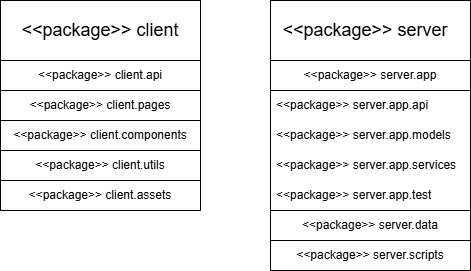

The diagram above was exported from draw.io. Its source (the exported page's mxGraphModel, read from the mxfile embedded in the PNG):
<mxGraphModel dx="1281" dy="562" grid="1" gridSize="10" guides="1" tooltips="1" connect="1" arrows="1" fold="1" page="1" pageScale="1" pageWidth="850" pageHeight="1100" math="0" shadow="0">
  <root>
    <mxCell id="0" />
    <mxCell id="1" parent="0" />
    <mxCell id="0NXvAiIZcPo9Gkyq9sK6-15" parent="1" style="swimlane;whiteSpace=wrap;html=1;startSize=60;" value="&lt;span style=&quot;font-weight: 400;&quot;&gt;&lt;font style=&quot;font-size: 18px;&quot;&gt;&amp;lt;&amp;lt;package&amp;gt;&amp;gt; server&amp;nbsp;&amp;nbsp;&lt;/font&gt;&lt;/span&gt;" vertex="1">
      <mxGeometry height="270" width="200" x="410" y="100" as="geometry" />
    </mxCell>
    <mxCell id="0NXvAiIZcPo9Gkyq9sK6-21" parent="0NXvAiIZcPo9Gkyq9sK6-15" style="swimlane;fontStyle=0;childLayout=stackLayout;horizontal=1;startSize=30;horizontalStack=0;resizeParent=1;resizeParentMax=0;resizeLast=0;collapsible=1;marginBottom=0;whiteSpace=wrap;html=1;" value="&lt;div&gt;&amp;lt;&amp;lt;package&amp;gt;&amp;gt; server.data&lt;/div&gt;" vertex="1">
      <mxGeometry height="30" width="200" y="210" as="geometry">
        <mxRectangle height="30" width="60" y="20" as="alternateBounds" />
      </mxGeometry>
    </mxCell>
    <mxCell id="0NXvAiIZcPo9Gkyq9sK6-26" parent="0NXvAiIZcPo9Gkyq9sK6-15" style="swimlane;fontStyle=0;childLayout=stackLayout;horizontal=1;startSize=30;horizontalStack=0;resizeParent=1;resizeParentMax=0;resizeLast=0;collapsible=1;marginBottom=0;whiteSpace=wrap;html=1;" value="&lt;div&gt;&amp;lt;&amp;lt;package&amp;gt;&amp;gt; server.scripts&lt;/div&gt;" vertex="1">
      <mxGeometry height="30" width="200" y="240" as="geometry">
        <mxRectangle height="30" width="60" y="20" as="alternateBounds" />
      </mxGeometry>
    </mxCell>
    <mxCell id="0NXvAiIZcPo9Gkyq9sK6-16" parent="0NXvAiIZcPo9Gkyq9sK6-15" style="swimlane;fontStyle=0;childLayout=stackLayout;horizontal=1;startSize=30;horizontalStack=0;resizeParent=1;resizeParentMax=0;resizeLast=0;collapsible=1;marginBottom=0;whiteSpace=wrap;html=1;" value="&lt;div&gt;&amp;lt;&amp;lt;package&amp;gt;&amp;gt; server.app&lt;/div&gt;" vertex="1">
      <mxGeometry height="150" width="200" y="60" as="geometry">
        <mxRectangle height="30" width="60" y="20" as="alternateBounds" />
      </mxGeometry>
    </mxCell>
    <mxCell id="0NXvAiIZcPo9Gkyq9sK6-17" parent="0NXvAiIZcPo9Gkyq9sK6-16" style="text;strokeColor=none;fillColor=none;align=left;verticalAlign=middle;spacingLeft=4;spacingRight=4;overflow=hidden;points=[[0,0.5],[1,0.5]];portConstraint=eastwest;rotatable=0;whiteSpace=wrap;html=1;" value="&lt;div&gt;&amp;lt;&amp;lt;package&amp;gt;&amp;gt; server.app.api&lt;/div&gt;" vertex="1">
      <mxGeometry height="30" width="200" y="30" as="geometry" />
    </mxCell>
    <mxCell id="0NXvAiIZcPo9Gkyq9sK6-18" parent="0NXvAiIZcPo9Gkyq9sK6-16" style="text;strokeColor=none;fillColor=none;align=left;verticalAlign=middle;spacingLeft=4;spacingRight=4;overflow=hidden;points=[[0,0.5],[1,0.5]];portConstraint=eastwest;rotatable=0;whiteSpace=wrap;html=1;" value="&lt;div&gt;&amp;lt;&amp;lt;package&amp;gt;&amp;gt; server.app.models&lt;/div&gt;" vertex="1">
      <mxGeometry height="30" width="200" y="60" as="geometry" />
    </mxCell>
    <mxCell id="0NXvAiIZcPo9Gkyq9sK6-19" parent="0NXvAiIZcPo9Gkyq9sK6-16" style="text;strokeColor=none;fillColor=none;align=left;verticalAlign=middle;spacingLeft=4;spacingRight=4;overflow=hidden;points=[[0,0.5],[1,0.5]];portConstraint=eastwest;rotatable=0;whiteSpace=wrap;html=1;" value="&lt;div&gt;&amp;lt;&amp;lt;package&amp;gt;&amp;gt; server.app.services&lt;/div&gt;" vertex="1">
      <mxGeometry height="30" width="200" y="90" as="geometry" />
    </mxCell>
    <mxCell id="0NXvAiIZcPo9Gkyq9sK6-20" parent="0NXvAiIZcPo9Gkyq9sK6-16" style="text;strokeColor=none;fillColor=none;align=left;verticalAlign=middle;spacingLeft=4;spacingRight=4;overflow=hidden;points=[[0,0.5],[1,0.5]];portConstraint=eastwest;rotatable=0;whiteSpace=wrap;html=1;" value="&lt;div&gt;&amp;lt;&amp;lt;package&amp;gt;&amp;gt; server.app.test&lt;/div&gt;" vertex="1">
      <mxGeometry height="30" width="200" y="120" as="geometry" />
    </mxCell>
    <mxCell id="0NXvAiIZcPo9Gkyq9sK6-30" parent="1" style="swimlane;whiteSpace=wrap;html=1;startSize=60;" value="&lt;div&gt;&lt;span style=&quot;font-weight: 400;&quot;&gt;&lt;font style=&quot;font-size: 18px;&quot;&gt;&amp;lt;&amp;lt;package&amp;gt;&amp;gt; client&lt;/font&gt;&lt;/span&gt;&lt;/div&gt;" vertex="1">
      <mxGeometry height="210" width="200" x="140" y="100" as="geometry" />
    </mxCell>
    <mxCell id="0NXvAiIZcPo9Gkyq9sK6-36" parent="0NXvAiIZcPo9Gkyq9sK6-30" style="swimlane;fontStyle=0;childLayout=stackLayout;horizontal=1;startSize=30;horizontalStack=0;resizeParent=1;resizeParentMax=0;resizeLast=0;collapsible=1;marginBottom=0;whiteSpace=wrap;html=1;" value="&lt;div&gt;&amp;lt;&amp;lt;package&amp;gt;&amp;gt; client.pages&lt;/div&gt;" vertex="1">
      <mxGeometry height="30" width="200" y="90" as="geometry">
        <mxRectangle height="30" width="60" y="20" as="alternateBounds" />
      </mxGeometry>
    </mxCell>
    <mxCell id="0NXvAiIZcPo9Gkyq9sK6-37" parent="0NXvAiIZcPo9Gkyq9sK6-30" style="swimlane;fontStyle=0;childLayout=stackLayout;horizontal=1;startSize=30;horizontalStack=0;resizeParent=1;resizeParentMax=0;resizeLast=0;collapsible=1;marginBottom=0;whiteSpace=wrap;html=1;" value="&lt;div&gt;&amp;lt;&amp;lt;package&amp;gt;&amp;gt; client.components&lt;/div&gt;" vertex="1">
      <mxGeometry height="30" width="200" y="120" as="geometry">
        <mxRectangle height="30" width="60" y="20" as="alternateBounds" />
      </mxGeometry>
    </mxCell>
    <mxCell id="0NXvAiIZcPo9Gkyq9sK6-38" parent="0NXvAiIZcPo9Gkyq9sK6-30" style="swimlane;fontStyle=0;childLayout=stackLayout;horizontal=1;startSize=30;horizontalStack=0;resizeParent=1;resizeParentMax=0;resizeLast=0;collapsible=1;marginBottom=0;whiteSpace=wrap;html=1;" value="&lt;div&gt;&amp;lt;&amp;lt;package&amp;gt;&amp;gt; client.utils&lt;/div&gt;" vertex="1">
      <mxGeometry height="30" width="200" y="150" as="geometry">
        <mxRectangle height="30" width="60" y="20" as="alternateBounds" />
      </mxGeometry>
    </mxCell>
    <mxCell id="0NXvAiIZcPo9Gkyq9sK6-39" parent="0NXvAiIZcPo9Gkyq9sK6-30" style="swimlane;fontStyle=0;childLayout=stackLayout;horizontal=1;startSize=30;horizontalStack=0;resizeParent=1;resizeParentMax=0;resizeLast=0;collapsible=1;marginBottom=0;whiteSpace=wrap;html=1;" value="&lt;div&gt;&amp;lt;&amp;lt;package&amp;gt;&amp;gt; client.assets&lt;/div&gt;" vertex="1">
      <mxGeometry height="30" width="200" y="180" as="geometry">
        <mxRectangle height="30" width="60" y="20" as="alternateBounds" />
      </mxGeometry>
    </mxCell>
    <mxCell id="0NXvAiIZcPo9Gkyq9sK6-31" parent="0NXvAiIZcPo9Gkyq9sK6-30" style="swimlane;fontStyle=0;childLayout=stackLayout;horizontal=1;startSize=30;horizontalStack=0;resizeParent=1;resizeParentMax=0;resizeLast=0;collapsible=1;marginBottom=0;whiteSpace=wrap;html=1;" value="&lt;div&gt;&amp;lt;&amp;lt;package&amp;gt;&amp;gt; client.api&lt;/div&gt;" vertex="1">
      <mxGeometry height="30" width="200" y="60" as="geometry">
        <mxRectangle height="30" width="60" y="20" as="alternateBounds" />
      </mxGeometry>
    </mxCell>
  </root>
</mxGraphModel>